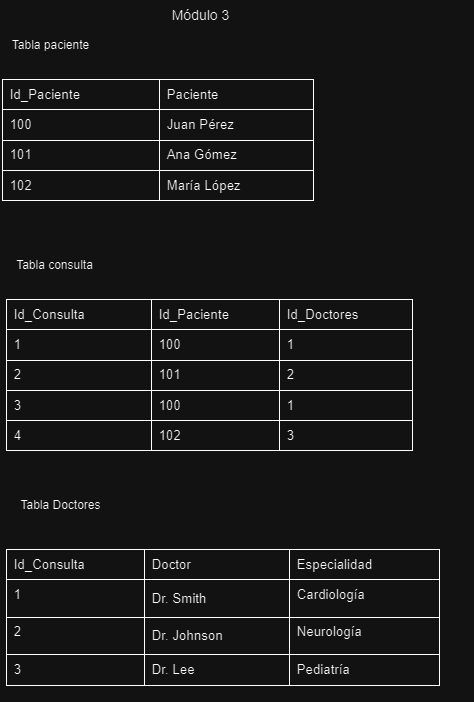

The diagram above was exported from draw.io. Its source (the exported page's mxGraphModel, read from the mxfile embedded in the PNG):
<mxGraphModel dx="1120" dy="434" grid="1" gridSize="10" guides="1" tooltips="1" connect="1" arrows="1" fold="1" page="1" pageScale="1" pageWidth="827" pageHeight="1169" math="0" shadow="0">
  <root>
    <mxCell id="0" />
    <mxCell id="1" parent="0" />
    <mxCell id="K46gl57M64lU-vXoMur9-2" value="&lt;font style=&quot;vertical-align: inherit;&quot;&gt;&lt;font style=&quot;vertical-align: inherit;&quot;&gt;&lt;font style=&quot;vertical-align: inherit;&quot;&gt;&lt;font style=&quot;vertical-align: inherit; font-size: 14px;&quot;&gt;Módulo 3&lt;/font&gt;&lt;/font&gt;&lt;/font&gt;&lt;/font&gt;" style="text;html=1;align=center;verticalAlign=middle;resizable=0;points=[];autosize=1;strokeColor=none;fillColor=none;" parent="1" vertex="1">
      <mxGeometry x="380" y="28" width="80" height="30" as="geometry" />
    </mxCell>
    <mxCell id="hWxK5Bx1E5hy00wOAaG3-1" value="Tabla paciente" style="text;html=1;align=center;verticalAlign=middle;resizable=0;points=[];autosize=1;strokeColor=none;fillColor=none;" vertex="1" parent="1">
      <mxGeometry x="220" y="58" width="100" height="30" as="geometry" />
    </mxCell>
    <mxCell id="hWxK5Bx1E5hy00wOAaG3-2" value="Tabla consulta" style="text;html=1;align=center;verticalAlign=middle;resizable=0;points=[];autosize=1;strokeColor=none;fillColor=none;" vertex="1" parent="1">
      <mxGeometry x="224" y="278" width="100" height="30" as="geometry" />
    </mxCell>
    <mxCell id="hWxK5Bx1E5hy00wOAaG3-3" value="&lt;b style=&quot;font-weight:normal;&quot; id=&quot;docs-internal-guid-1136c054-7fff-8d3e-c6be-f9ba942caac2&quot;&gt;&lt;div dir=&quot;ltr&quot; style=&quot;margin-left:0pt;&quot; align=&quot;left&quot;&gt;&lt;table style=&quot;border:none;border-collapse:collapse;&quot;&gt;&lt;colgroup&gt;&lt;col width=&quot;145&quot;&gt;&lt;col width=&quot;128&quot;&gt;&lt;col width=&quot;133&quot;&gt;&lt;/colgroup&gt;&lt;tbody&gt;&lt;tr style=&quot;height:0pt&quot;&gt;&lt;td style=&quot;border-left:solid #000000 1pt;border-right:solid #000000 1pt;border-bottom:solid #000000 1pt;border-top:solid #000000 1pt;vertical-align:top;padding:5pt 5pt 5pt 5pt;overflow:hidden;overflow-wrap:break-word;&quot;&gt;&lt;p dir=&quot;ltr&quot; style=&quot;line-height:1.2;margin-top:0pt;margin-bottom:0pt;&quot;&gt;&lt;span style=&quot;font-size:10pt;font-family:Arial,sans-serif;color:#000000;background-color:transparent;font-weight:400;font-style:normal;font-variant:normal;text-decoration:none;vertical-align:baseline;white-space:pre;white-space:pre-wrap;&quot;&gt;Id_Consulta&lt;/span&gt;&lt;/p&gt;&lt;/td&gt;&lt;td style=&quot;border-left:solid #000000 1pt;border-right:solid #000000 1pt;border-bottom:solid #000000 1pt;border-top:solid #000000 1pt;vertical-align:top;padding:5pt 5pt 5pt 5pt;overflow:hidden;overflow-wrap:break-word;&quot;&gt;&lt;p dir=&quot;ltr&quot; style=&quot;line-height:1.2;margin-top:0pt;margin-bottom:0pt;&quot;&gt;&lt;span style=&quot;font-size:10pt;font-family:Arial,sans-serif;color:#000000;background-color:transparent;font-weight:400;font-style:normal;font-variant:normal;text-decoration:none;vertical-align:baseline;white-space:pre;white-space:pre-wrap;&quot;&gt;Id_Paciente&lt;/span&gt;&lt;/p&gt;&lt;/td&gt;&lt;td style=&quot;border-left:solid #000000 1pt;border-right:solid #000000 1pt;border-bottom:solid #000000 1pt;border-top:solid #000000 1pt;vertical-align:top;padding:5pt 5pt 5pt 5pt;overflow:hidden;overflow-wrap:break-word;&quot;&gt;&lt;p dir=&quot;ltr&quot; style=&quot;line-height:1.2;margin-top:0pt;margin-bottom:0pt;&quot;&gt;&lt;span style=&quot;font-size:10pt;font-family:Arial,sans-serif;color:#000000;background-color:transparent;font-weight:400;font-style:normal;font-variant:normal;text-decoration:none;vertical-align:baseline;white-space:pre;white-space:pre-wrap;&quot;&gt;Id_Doctores&lt;/span&gt;&lt;/p&gt;&lt;/td&gt;&lt;/tr&gt;&lt;tr style=&quot;height:0pt&quot;&gt;&lt;td style=&quot;border-left:solid #000000 1pt;border-right:solid #000000 1pt;border-bottom:solid #000000 1pt;border-top:solid #000000 1pt;vertical-align:top;padding:5pt 5pt 5pt 5pt;overflow:hidden;overflow-wrap:break-word;&quot;&gt;&lt;p dir=&quot;ltr&quot; style=&quot;line-height:1.2;margin-top:0pt;margin-bottom:0pt;&quot;&gt;&lt;span style=&quot;font-size:10pt;font-family:Arial,sans-serif;color:#000000;background-color:transparent;font-weight:400;font-style:normal;font-variant:normal;text-decoration:none;vertical-align:baseline;white-space:pre;white-space:pre-wrap;&quot;&gt;1&lt;/span&gt;&lt;/p&gt;&lt;/td&gt;&lt;td style=&quot;border-left:solid #000000 1pt;border-right:solid #000000 1pt;border-bottom:solid #000000 1pt;border-top:solid #000000 1pt;vertical-align:top;padding:5pt 5pt 5pt 5pt;overflow:hidden;overflow-wrap:break-word;&quot;&gt;&lt;p dir=&quot;ltr&quot; style=&quot;line-height:1.2;margin-top:0pt;margin-bottom:0pt;&quot;&gt;&lt;span style=&quot;font-size:10pt;font-family:Arial,sans-serif;color:#000000;background-color:transparent;font-weight:400;font-style:normal;font-variant:normal;text-decoration:none;vertical-align:baseline;white-space:pre;white-space:pre-wrap;&quot;&gt;100&lt;/span&gt;&lt;/p&gt;&lt;/td&gt;&lt;td style=&quot;border-left:solid #000000 1pt;border-right:solid #000000 1pt;border-bottom:solid #000000 1pt;border-top:solid #000000 1pt;vertical-align:top;padding:5pt 5pt 5pt 5pt;overflow:hidden;overflow-wrap:break-word;&quot;&gt;&lt;p dir=&quot;ltr&quot; style=&quot;line-height:1.2;margin-top:0pt;margin-bottom:0pt;&quot;&gt;&lt;span style=&quot;font-size:10pt;font-family:Arial,sans-serif;color:#000000;background-color:transparent;font-weight:400;font-style:normal;font-variant:normal;text-decoration:none;vertical-align:baseline;white-space:pre;white-space:pre-wrap;&quot;&gt;1&lt;/span&gt;&lt;/p&gt;&lt;/td&gt;&lt;/tr&gt;&lt;tr style=&quot;height:0pt&quot;&gt;&lt;td style=&quot;border-left:solid #000000 1pt;border-right:solid #000000 1pt;border-bottom:solid #000000 1pt;border-top:solid #000000 1pt;vertical-align:top;padding:5pt 5pt 5pt 5pt;overflow:hidden;overflow-wrap:break-word;&quot;&gt;&lt;p dir=&quot;ltr&quot; style=&quot;line-height:1.2;margin-top:0pt;margin-bottom:0pt;&quot;&gt;&lt;span style=&quot;font-size:10pt;font-family:Arial,sans-serif;color:#000000;background-color:transparent;font-weight:400;font-style:normal;font-variant:normal;text-decoration:none;vertical-align:baseline;white-space:pre;white-space:pre-wrap;&quot;&gt;2&lt;/span&gt;&lt;/p&gt;&lt;/td&gt;&lt;td style=&quot;border-left:solid #000000 1pt;border-right:solid #000000 1pt;border-bottom:solid #000000 1pt;border-top:solid #000000 1pt;vertical-align:top;padding:5pt 5pt 5pt 5pt;overflow:hidden;overflow-wrap:break-word;&quot;&gt;&lt;p dir=&quot;ltr&quot; style=&quot;line-height:1.2;margin-top:0pt;margin-bottom:0pt;&quot;&gt;&lt;span style=&quot;font-size:10pt;font-family:Arial,sans-serif;color:#000000;background-color:transparent;font-weight:400;font-style:normal;font-variant:normal;text-decoration:none;vertical-align:baseline;white-space:pre;white-space:pre-wrap;&quot;&gt;101&lt;/span&gt;&lt;/p&gt;&lt;/td&gt;&lt;td style=&quot;border-left:solid #000000 1pt;border-right:solid #000000 1pt;border-bottom:solid #000000 1pt;border-top:solid #000000 1pt;vertical-align:top;padding:5pt 5pt 5pt 5pt;overflow:hidden;overflow-wrap:break-word;&quot;&gt;&lt;p dir=&quot;ltr&quot; style=&quot;line-height:1.2;margin-top:0pt;margin-bottom:0pt;&quot;&gt;&lt;span style=&quot;font-size:10pt;font-family:Arial,sans-serif;color:#000000;background-color:transparent;font-weight:400;font-style:normal;font-variant:normal;text-decoration:none;vertical-align:baseline;white-space:pre;white-space:pre-wrap;&quot;&gt;2&lt;/span&gt;&lt;/p&gt;&lt;/td&gt;&lt;/tr&gt;&lt;tr style=&quot;height:0pt&quot;&gt;&lt;td style=&quot;border-left:solid #000000 1pt;border-right:solid #000000 1pt;border-bottom:solid #000000 1pt;border-top:solid #000000 1pt;vertical-align:top;padding:5pt 5pt 5pt 5pt;overflow:hidden;overflow-wrap:break-word;&quot;&gt;&lt;p dir=&quot;ltr&quot; style=&quot;line-height:1.2;margin-top:0pt;margin-bottom:0pt;&quot;&gt;&lt;span style=&quot;font-size:10pt;font-family:Arial,sans-serif;color:#000000;background-color:transparent;font-weight:400;font-style:normal;font-variant:normal;text-decoration:none;vertical-align:baseline;white-space:pre;white-space:pre-wrap;&quot;&gt;3&lt;/span&gt;&lt;/p&gt;&lt;/td&gt;&lt;td style=&quot;border-left:solid #000000 1pt;border-right:solid #000000 1pt;border-bottom:solid #000000 1pt;border-top:solid #000000 1pt;vertical-align:top;padding:5pt 5pt 5pt 5pt;overflow:hidden;overflow-wrap:break-word;&quot;&gt;&lt;p dir=&quot;ltr&quot; style=&quot;line-height:1.2;margin-top:0pt;margin-bottom:0pt;&quot;&gt;&lt;span style=&quot;font-size:10pt;font-family:Arial,sans-serif;color:#000000;background-color:transparent;font-weight:400;font-style:normal;font-variant:normal;text-decoration:none;vertical-align:baseline;white-space:pre;white-space:pre-wrap;&quot;&gt;100&lt;/span&gt;&lt;/p&gt;&lt;/td&gt;&lt;td style=&quot;border-left:solid #000000 1pt;border-right:solid #000000 1pt;border-bottom:solid #000000 1pt;border-top:solid #000000 1pt;vertical-align:top;padding:5pt 5pt 5pt 5pt;overflow:hidden;overflow-wrap:break-word;&quot;&gt;&lt;p dir=&quot;ltr&quot; style=&quot;line-height:1.2;margin-top:0pt;margin-bottom:0pt;&quot;&gt;&lt;span style=&quot;font-size:10pt;font-family:Arial,sans-serif;color:#000000;background-color:transparent;font-weight:400;font-style:normal;font-variant:normal;text-decoration:none;vertical-align:baseline;white-space:pre;white-space:pre-wrap;&quot;&gt;1&lt;/span&gt;&lt;/p&gt;&lt;/td&gt;&lt;/tr&gt;&lt;tr style=&quot;height:0pt&quot;&gt;&lt;td style=&quot;border-left:solid #000000 1pt;border-right:solid #000000 1pt;border-bottom:solid #000000 1pt;border-top:solid #000000 1pt;vertical-align:top;padding:5pt 5pt 5pt 5pt;overflow:hidden;overflow-wrap:break-word;&quot;&gt;&lt;p dir=&quot;ltr&quot; style=&quot;line-height:1.2;margin-top:0pt;margin-bottom:0pt;&quot;&gt;&lt;span style=&quot;font-size:10pt;font-family:Arial,sans-serif;color:#000000;background-color:transparent;font-weight:400;font-style:normal;font-variant:normal;text-decoration:none;vertical-align:baseline;white-space:pre;white-space:pre-wrap;&quot;&gt;4&lt;/span&gt;&lt;/p&gt;&lt;/td&gt;&lt;td style=&quot;border-left:solid #000000 1pt;border-right:solid #000000 1pt;border-bottom:solid #000000 1pt;border-top:solid #000000 1pt;vertical-align:top;padding:5pt 5pt 5pt 5pt;overflow:hidden;overflow-wrap:break-word;&quot;&gt;&lt;p dir=&quot;ltr&quot; style=&quot;line-height:1.2;margin-top:0pt;margin-bottom:0pt;&quot;&gt;&lt;span style=&quot;font-size:10pt;font-family:Arial,sans-serif;color:#000000;background-color:transparent;font-weight:400;font-style:normal;font-variant:normal;text-decoration:none;vertical-align:baseline;white-space:pre;white-space:pre-wrap;&quot;&gt;102&lt;/span&gt;&lt;/p&gt;&lt;/td&gt;&lt;td style=&quot;border-left:solid #000000 1pt;border-right:solid #000000 1pt;border-bottom:solid #000000 1pt;border-top:solid #000000 1pt;vertical-align:top;padding:5pt 5pt 5pt 5pt;overflow:hidden;overflow-wrap:break-word;&quot;&gt;&lt;p dir=&quot;ltr&quot; style=&quot;line-height:1.2;margin-top:0pt;margin-bottom:0pt;&quot;&gt;&lt;span style=&quot;font-size:10pt;font-family:Arial,sans-serif;color:#000000;background-color:transparent;font-weight:400;font-style:normal;font-variant:normal;text-decoration:none;vertical-align:baseline;white-space:pre;white-space:pre-wrap;&quot;&gt;3&lt;/span&gt;&lt;/p&gt;&lt;/td&gt;&lt;/tr&gt;&lt;/tbody&gt;&lt;/table&gt;&lt;/div&gt;&lt;br&gt;&lt;/b&gt;" style="text;whiteSpace=wrap;html=1;" vertex="1" parent="1">
      <mxGeometry x="224" y="320" width="466" height="190" as="geometry" />
    </mxCell>
    <mxCell id="hWxK5Bx1E5hy00wOAaG3-5" value="Tabla Doctores" style="text;html=1;align=center;verticalAlign=middle;resizable=0;points=[];autosize=1;strokeColor=none;fillColor=none;" vertex="1" parent="1">
      <mxGeometry x="230" y="518" width="100" height="30" as="geometry" />
    </mxCell>
    <mxCell id="hWxK5Bx1E5hy00wOAaG3-6" value="&lt;b style=&quot;font-weight:normal;&quot; id=&quot;docs-internal-guid-7d92b2c2-7fff-935c-71de-681203feeb8c&quot;&gt;&lt;div dir=&quot;ltr&quot; style=&quot;margin-left:0pt;&quot; align=&quot;left&quot;&gt;&lt;table style=&quot;border:none;border-collapse:collapse;&quot;&gt;&lt;colgroup&gt;&lt;col width=&quot;138&quot;&gt;&lt;col width=&quot;145&quot;&gt;&lt;col width=&quot;150&quot;&gt;&lt;/colgroup&gt;&lt;tbody&gt;&lt;tr style=&quot;height:0pt&quot;&gt;&lt;td style=&quot;border-left:solid #000000 1pt;border-right:solid #000000 1pt;border-bottom:solid #000000 1pt;border-top:solid #000000 1pt;vertical-align:top;padding:5pt 5pt 5pt 5pt;overflow:hidden;overflow-wrap:break-word;&quot;&gt;&lt;p dir=&quot;ltr&quot; style=&quot;line-height:1.2;margin-top:0pt;margin-bottom:0pt;&quot;&gt;&lt;span style=&quot;font-size:10pt;font-family:Arial,sans-serif;color:#000000;background-color:transparent;font-weight:400;font-style:normal;font-variant:normal;text-decoration:none;vertical-align:baseline;white-space:pre;white-space:pre-wrap;&quot;&gt;Id_Consulta&lt;/span&gt;&lt;/p&gt;&lt;/td&gt;&lt;td style=&quot;border-left:solid #000000 1pt;border-right:solid #000000 1pt;border-bottom:solid #000000 1pt;border-top:solid #000000 1pt;vertical-align:top;padding:5pt 5pt 5pt 5pt;overflow:hidden;overflow-wrap:break-word;&quot;&gt;&lt;p dir=&quot;ltr&quot; style=&quot;line-height:1.2;margin-top:0pt;margin-bottom:0pt;&quot;&gt;&lt;span style=&quot;font-size:10pt;font-family:Arial,sans-serif;color:#000000;background-color:transparent;font-weight:400;font-style:normal;font-variant:normal;text-decoration:none;vertical-align:baseline;white-space:pre;white-space:pre-wrap;&quot;&gt;Doctor&lt;/span&gt;&lt;/p&gt;&lt;/td&gt;&lt;td style=&quot;border-left:solid #000000 1pt;border-right:solid #000000 1pt;border-bottom:solid #000000 1pt;border-top:solid #000000 1pt;vertical-align:top;padding:5pt 5pt 5pt 5pt;overflow:hidden;overflow-wrap:break-word;&quot;&gt;&lt;p dir=&quot;ltr&quot; style=&quot;line-height:1.2;margin-top:0pt;margin-bottom:0pt;&quot;&gt;&lt;span style=&quot;font-size:10pt;font-family:Arial,sans-serif;color:#000000;background-color:transparent;font-weight:400;font-style:normal;font-variant:normal;text-decoration:none;vertical-align:baseline;white-space:pre;white-space:pre-wrap;&quot;&gt;Especialidad&lt;/span&gt;&lt;/p&gt;&lt;/td&gt;&lt;/tr&gt;&lt;tr style=&quot;height:0pt&quot;&gt;&lt;td style=&quot;border-left:solid #000000 1pt;border-right:solid #000000 1pt;border-bottom:solid #000000 1pt;border-top:solid #000000 1pt;vertical-align:top;padding:5pt 5pt 5pt 5pt;overflow:hidden;overflow-wrap:break-word;&quot;&gt;&lt;p dir=&quot;ltr&quot; style=&quot;line-height:1.2;margin-top:0pt;margin-bottom:0pt;&quot;&gt;&lt;span style=&quot;font-size:10pt;font-family:Arial,sans-serif;color:#000000;background-color:transparent;font-weight:400;font-style:normal;font-variant:normal;text-decoration:none;vertical-align:baseline;white-space:pre;white-space:pre-wrap;&quot;&gt;1&lt;/span&gt;&lt;/p&gt;&lt;/td&gt;&lt;td style=&quot;border-left:solid #000000 1pt;border-right:solid #000000 1pt;border-bottom:solid #000000 1pt;border-top:solid #000000 1pt;vertical-align:top;padding:5pt 5pt 5pt 5pt;overflow:hidden;overflow-wrap:break-word;&quot;&gt;&lt;p dir=&quot;ltr&quot; style=&quot;line-height:1.74;margin-top:0pt;margin-bottom:0pt;&quot;&gt;&lt;span style=&quot;font-size:10pt;font-family:Arial,sans-serif;color:#000000;background-color:transparent;font-weight:400;font-style:normal;font-variant:normal;text-decoration:none;vertical-align:baseline;white-space:pre;white-space:pre-wrap;&quot;&gt;Dr. Smith&lt;/span&gt;&lt;/p&gt;&lt;/td&gt;&lt;td style=&quot;border-left:solid #000000 1pt;border-right:solid #000000 1pt;border-bottom:solid #000000 1pt;border-top:solid #000000 1pt;vertical-align:top;padding:5pt 5pt 5pt 5pt;overflow:hidden;overflow-wrap:break-word;&quot;&gt;&lt;p dir=&quot;ltr&quot; style=&quot;line-height:1.2;margin-top:0pt;margin-bottom:0pt;&quot;&gt;&lt;span style=&quot;font-size:10pt;font-family:Arial,sans-serif;color:#000000;background-color:transparent;font-weight:400;font-style:normal;font-variant:normal;text-decoration:none;vertical-align:baseline;white-space:pre;white-space:pre-wrap;&quot;&gt;Cardiología&lt;/span&gt;&lt;/p&gt;&lt;/td&gt;&lt;/tr&gt;&lt;tr style=&quot;height:0pt&quot;&gt;&lt;td style=&quot;border-left:solid #000000 1pt;border-right:solid #000000 1pt;border-bottom:solid #000000 1pt;border-top:solid #000000 1pt;vertical-align:top;padding:5pt 5pt 5pt 5pt;overflow:hidden;overflow-wrap:break-word;&quot;&gt;&lt;p dir=&quot;ltr&quot; style=&quot;line-height:1.2;margin-top:0pt;margin-bottom:0pt;&quot;&gt;&lt;span style=&quot;font-size:10pt;font-family:Arial,sans-serif;color:#000000;background-color:transparent;font-weight:400;font-style:normal;font-variant:normal;text-decoration:none;vertical-align:baseline;white-space:pre;white-space:pre-wrap;&quot;&gt;2&lt;/span&gt;&lt;/p&gt;&lt;/td&gt;&lt;td style=&quot;border-left:solid #000000 1pt;border-right:solid #000000 1pt;border-bottom:solid #000000 1pt;border-top:solid #000000 1pt;vertical-align:top;padding:5pt 5pt 5pt 5pt;overflow:hidden;overflow-wrap:break-word;&quot;&gt;&lt;p dir=&quot;ltr&quot; style=&quot;line-height:1.74;margin-top:0pt;margin-bottom:0pt;&quot;&gt;&lt;span style=&quot;font-size:10pt;font-family:Arial,sans-serif;color:#000000;background-color:transparent;font-weight:400;font-style:normal;font-variant:normal;text-decoration:none;vertical-align:baseline;white-space:pre;white-space:pre-wrap;&quot;&gt;Dr. Johnson&lt;/span&gt;&lt;/p&gt;&lt;/td&gt;&lt;td style=&quot;border-left:solid #000000 1pt;border-right:solid #000000 1pt;border-bottom:solid #000000 1pt;border-top:solid #000000 1pt;vertical-align:top;padding:5pt 5pt 5pt 5pt;overflow:hidden;overflow-wrap:break-word;&quot;&gt;&lt;p dir=&quot;ltr&quot; style=&quot;line-height:1.2;margin-top:0pt;margin-bottom:0pt;&quot;&gt;&lt;span style=&quot;font-size:10pt;font-family:Arial,sans-serif;color:#000000;background-color:transparent;font-weight:400;font-style:normal;font-variant:normal;text-decoration:none;vertical-align:baseline;white-space:pre;white-space:pre-wrap;&quot;&gt;Neurología&lt;/span&gt;&lt;/p&gt;&lt;/td&gt;&lt;/tr&gt;&lt;tr style=&quot;height:0pt&quot;&gt;&lt;td style=&quot;border-left:solid #000000 1pt;border-right:solid #000000 1pt;border-bottom:solid #000000 1pt;border-top:solid #000000 1pt;vertical-align:top;padding:5pt 5pt 5pt 5pt;overflow:hidden;overflow-wrap:break-word;&quot;&gt;&lt;p dir=&quot;ltr&quot; style=&quot;line-height:1.2;margin-top:0pt;margin-bottom:0pt;&quot;&gt;&lt;span style=&quot;font-size:10pt;font-family:Arial,sans-serif;color:#000000;background-color:transparent;font-weight:400;font-style:normal;font-variant:normal;text-decoration:none;vertical-align:baseline;white-space:pre;white-space:pre-wrap;&quot;&gt;3&lt;/span&gt;&lt;/p&gt;&lt;/td&gt;&lt;td style=&quot;border-left:solid #000000 1pt;border-right:solid #000000 1pt;border-bottom:solid #000000 1pt;border-top:solid #000000 1pt;vertical-align:top;padding:5pt 5pt 5pt 5pt;overflow:hidden;overflow-wrap:break-word;&quot;&gt;&lt;p dir=&quot;ltr&quot; style=&quot;line-height:1.2;margin-top:0pt;margin-bottom:0pt;&quot;&gt;&lt;span style=&quot;font-size:10pt;font-family:Arial,sans-serif;color:#000000;background-color:transparent;font-weight:400;font-style:normal;font-variant:normal;text-decoration:none;vertical-align:baseline;white-space:pre;white-space:pre-wrap;&quot;&gt;Dr. Lee&lt;/span&gt;&lt;/p&gt;&lt;/td&gt;&lt;td style=&quot;border-left:solid #000000 1pt;border-right:solid #000000 1pt;border-bottom:solid #000000 1pt;border-top:solid #000000 1pt;vertical-align:top;padding:5pt 5pt 5pt 5pt;overflow:hidden;overflow-wrap:break-word;&quot;&gt;&lt;p dir=&quot;ltr&quot; style=&quot;line-height:1.2;margin-top:0pt;margin-bottom:0pt;&quot;&gt;&lt;span style=&quot;font-size:10pt;font-family:Arial,sans-serif;color:#000000;background-color:transparent;font-weight:400;font-style:normal;font-variant:normal;text-decoration:none;vertical-align:baseline;white-space:pre;white-space:pre-wrap;&quot;&gt;Pediatría&lt;/span&gt;&lt;/p&gt;&lt;/td&gt;&lt;/tr&gt;&lt;/tbody&gt;&lt;/table&gt;&lt;/div&gt;&lt;/b&gt;" style="text;whiteSpace=wrap;html=1;" vertex="1" parent="1">
      <mxGeometry x="224" y="570" width="470" height="160" as="geometry" />
    </mxCell>
    <mxCell id="hWxK5Bx1E5hy00wOAaG3-7" value="&lt;b style=&quot;font-weight:normal;&quot; id=&quot;docs-internal-guid-b960dc4f-7fff-f791-d769-790ab4aa9cbc&quot;&gt;&lt;div dir=&quot;ltr&quot; style=&quot;margin-left:0pt;&quot; align=&quot;left&quot;&gt;&lt;table style=&quot;border:none;border-collapse:collapse;&quot;&gt;&lt;colgroup&gt;&lt;col width=&quot;157&quot;&gt;&lt;col width=&quot;154&quot;&gt;&lt;/colgroup&gt;&lt;tbody&gt;&lt;tr style=&quot;height:0pt&quot;&gt;&lt;td style=&quot;border-left:solid #000000 1pt;border-right:solid #000000 1pt;border-bottom:solid #000000 1pt;border-top:solid #000000 1pt;vertical-align:top;padding:5pt 5pt 5pt 5pt;overflow:hidden;overflow-wrap:break-word;&quot;&gt;&lt;p dir=&quot;ltr&quot; style=&quot;line-height:1.2;margin-top:0pt;margin-bottom:0pt;&quot;&gt;&lt;span style=&quot;font-size:10pt;font-family:Arial,sans-serif;color:#000000;background-color:transparent;font-weight:400;font-style:normal;font-variant:normal;text-decoration:none;vertical-align:baseline;white-space:pre;white-space:pre-wrap;&quot;&gt;Id_Paciente&lt;/span&gt;&lt;/p&gt;&lt;/td&gt;&lt;td style=&quot;border-left:solid #000000 1pt;border-right:solid #000000 1pt;border-bottom:solid #000000 1pt;border-top:solid #000000 1pt;vertical-align:top;padding:5pt 5pt 5pt 5pt;overflow:hidden;overflow-wrap:break-word;&quot;&gt;&lt;p dir=&quot;ltr&quot; style=&quot;line-height:1.2;margin-top:0pt;margin-bottom:0pt;&quot;&gt;&lt;span style=&quot;font-size:10pt;font-family:Arial,sans-serif;color:#000000;background-color:transparent;font-weight:400;font-style:normal;font-variant:normal;text-decoration:none;vertical-align:baseline;white-space:pre;white-space:pre-wrap;&quot;&gt;Paciente&lt;/span&gt;&lt;/p&gt;&lt;/td&gt;&lt;/tr&gt;&lt;tr style=&quot;height:0pt&quot;&gt;&lt;td style=&quot;border-left:solid #000000 1pt;border-right:solid #000000 1pt;border-bottom:solid #000000 1pt;border-top:solid #000000 1pt;vertical-align:top;padding:5pt 5pt 5pt 5pt;overflow:hidden;overflow-wrap:break-word;&quot;&gt;&lt;p dir=&quot;ltr&quot; style=&quot;line-height:1.2;margin-top:0pt;margin-bottom:0pt;&quot;&gt;&lt;span style=&quot;font-size:10pt;font-family:Arial,sans-serif;color:#000000;background-color:transparent;font-weight:400;font-style:normal;font-variant:normal;text-decoration:none;vertical-align:baseline;white-space:pre;white-space:pre-wrap;&quot;&gt;100&lt;/span&gt;&lt;/p&gt;&lt;/td&gt;&lt;td style=&quot;border-left:solid #000000 1pt;border-right:solid #000000 1pt;border-bottom:solid #000000 1pt;border-top:solid #000000 1pt;vertical-align:top;padding:5pt 5pt 5pt 5pt;overflow:hidden;overflow-wrap:break-word;&quot;&gt;&lt;p dir=&quot;ltr&quot; style=&quot;line-height:1.2;margin-top:0pt;margin-bottom:0pt;&quot;&gt;&lt;span style=&quot;font-size:10pt;font-family:Arial,sans-serif;color:#000000;background-color:transparent;font-weight:400;font-style:normal;font-variant:normal;text-decoration:none;vertical-align:baseline;white-space:pre;white-space:pre-wrap;&quot;&gt;Juan Pérez&lt;/span&gt;&lt;/p&gt;&lt;/td&gt;&lt;/tr&gt;&lt;tr style=&quot;height:0pt&quot;&gt;&lt;td style=&quot;border-left:solid #000000 1pt;border-right:solid #000000 1pt;border-bottom:solid #000000 1pt;border-top:solid #000000 1pt;vertical-align:top;padding:5pt 5pt 5pt 5pt;overflow:hidden;overflow-wrap:break-word;&quot;&gt;&lt;p dir=&quot;ltr&quot; style=&quot;line-height:1.2;margin-top:0pt;margin-bottom:0pt;&quot;&gt;&lt;span style=&quot;font-size:10pt;font-family:Arial,sans-serif;color:#000000;background-color:transparent;font-weight:400;font-style:normal;font-variant:normal;text-decoration:none;vertical-align:baseline;white-space:pre;white-space:pre-wrap;&quot;&gt;101&lt;/span&gt;&lt;/p&gt;&lt;/td&gt;&lt;td style=&quot;border-left:solid #000000 1pt;border-right:solid #000000 1pt;border-bottom:solid #000000 1pt;border-top:solid #000000 1pt;vertical-align:top;padding:5pt 5pt 5pt 5pt;overflow:hidden;overflow-wrap:break-word;&quot;&gt;&lt;p dir=&quot;ltr&quot; style=&quot;line-height:1.2;margin-top:0pt;margin-bottom:0pt;&quot;&gt;&lt;span style=&quot;font-size:10pt;font-family:Arial,sans-serif;color:#000000;background-color:transparent;font-weight:400;font-style:normal;font-variant:normal;text-decoration:none;vertical-align:baseline;white-space:pre;white-space:pre-wrap;&quot;&gt;Ana Gómez&lt;/span&gt;&lt;/p&gt;&lt;/td&gt;&lt;/tr&gt;&lt;tr style=&quot;height:0pt&quot;&gt;&lt;td style=&quot;border-left:solid #000000 1pt;border-right:solid #000000 1pt;border-bottom:solid #000000 1pt;border-top:solid #000000 1pt;vertical-align:top;padding:5pt 5pt 5pt 5pt;overflow:hidden;overflow-wrap:break-word;&quot;&gt;&lt;p dir=&quot;ltr&quot; style=&quot;line-height:1.2;margin-top:0pt;margin-bottom:0pt;&quot;&gt;&lt;span style=&quot;font-size:10pt;font-family:Arial,sans-serif;color:#000000;background-color:transparent;font-weight:400;font-style:normal;font-variant:normal;text-decoration:none;vertical-align:baseline;white-space:pre;white-space:pre-wrap;&quot;&gt;102&lt;/span&gt;&lt;/p&gt;&lt;/td&gt;&lt;td style=&quot;border-left:solid #000000 1pt;border-right:solid #000000 1pt;border-bottom:solid #000000 1pt;border-top:solid #000000 1pt;vertical-align:top;padding:5pt 5pt 5pt 5pt;overflow:hidden;overflow-wrap:break-word;&quot;&gt;&lt;p dir=&quot;ltr&quot; style=&quot;line-height:1.2;margin-top:0pt;margin-bottom:0pt;&quot;&gt;&lt;span style=&quot;font-size:10pt;font-family:Arial,sans-serif;color:#000000;background-color:transparent;font-weight:400;font-style:normal;font-variant:normal;text-decoration:none;vertical-align:baseline;white-space:pre;white-space:pre-wrap;&quot;&gt;María López&amp;nbsp;&lt;/span&gt;&lt;/p&gt;&lt;/td&gt;&lt;/tr&gt;&lt;/tbody&gt;&lt;/table&gt;&lt;/div&gt;&lt;/b&gt;" style="text;whiteSpace=wrap;html=1;" vertex="1" parent="1">
      <mxGeometry x="220" y="100" width="350" height="150" as="geometry" />
    </mxCell>
  </root>
</mxGraphModel>